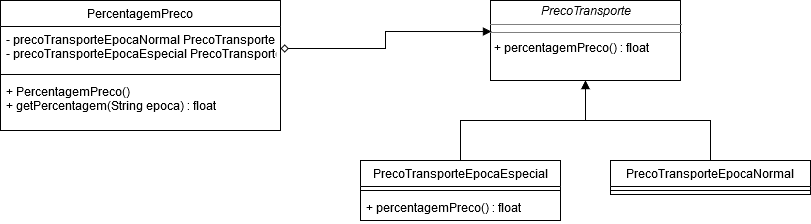

The diagram above was exported from draw.io. Its source (the exported page's mxGraphModel, read from the mxfile embedded in the PNG):
<mxGraphModel dx="1550" dy="841" grid="1" gridSize="10" guides="1" tooltips="1" connect="1" arrows="1" fold="1" page="1" pageScale="1" pageWidth="827" pageHeight="1169" math="0" shadow="0">
  <root>
    <mxCell id="WIyWlLk6GJQsqaUBKTNV-0" />
    <mxCell id="WIyWlLk6GJQsqaUBKTNV-1" parent="WIyWlLk6GJQsqaUBKTNV-0" />
    <mxCell id="cddIubm2atmio97gDkL3-12" style="edgeStyle=orthogonalEdgeStyle;rounded=0;orthogonalLoop=1;jettySize=auto;html=1;exitX=0.5;exitY=1;exitDx=0;exitDy=0;startArrow=block;startFill=1;endArrow=none;endFill=0;entryX=0.5;entryY=0;entryDx=0;entryDy=0;" edge="1" parent="WIyWlLk6GJQsqaUBKTNV-1" source="cddIubm2atmio97gDkL3-11" target="cddIubm2atmio97gDkL3-4">
      <mxGeometry relative="1" as="geometry">
        <mxPoint x="525" y="390" as="targetPoint" />
      </mxGeometry>
    </mxCell>
    <mxCell id="cddIubm2atmio97gDkL3-13" style="edgeStyle=orthogonalEdgeStyle;rounded=0;orthogonalLoop=1;jettySize=auto;html=1;entryX=0.5;entryY=0;entryDx=0;entryDy=0;startArrow=block;startFill=1;endArrow=none;endFill=0;" edge="1" parent="WIyWlLk6GJQsqaUBKTNV-1" source="cddIubm2atmio97gDkL3-11" target="cddIubm2atmio97gDkL3-8">
      <mxGeometry relative="1" as="geometry" />
    </mxCell>
    <mxCell id="cddIubm2atmio97gDkL3-11" value="&lt;p style=&quot;margin: 0px ; margin-top: 4px ; text-align: center&quot;&gt;&lt;i&gt;PrecoTransporte&lt;/i&gt;&lt;br&gt;&lt;/p&gt;&lt;hr size=&quot;1&quot;&gt;&lt;hr size=&quot;1&quot;&gt;&lt;p style=&quot;margin: 0px ; margin-left: 4px&quot;&gt;+ percentagemPreco() : float&lt;/p&gt;" style="verticalAlign=top;align=left;overflow=fill;fontSize=12;fontFamily=Helvetica;html=1;" vertex="1" parent="WIyWlLk6GJQsqaUBKTNV-1">
      <mxGeometry x="500" y="255" width="190" height="80" as="geometry" />
    </mxCell>
    <mxCell id="cddIubm2atmio97gDkL3-14" value="PercentagemPreco" style="swimlane;fontStyle=0;align=center;verticalAlign=top;childLayout=stackLayout;horizontal=1;startSize=26;horizontalStack=0;resizeParent=1;resizeParentMax=0;resizeLast=0;collapsible=1;marginBottom=0;" vertex="1" parent="WIyWlLk6GJQsqaUBKTNV-1">
      <mxGeometry x="10" y="255" width="280" height="130" as="geometry" />
    </mxCell>
    <mxCell id="cddIubm2atmio97gDkL3-15" value="- precoTransporteEpocaNormal PrecoTransporte&#10;- precoTransporteEpocaEspecial PrecoTransporte&#10;" style="text;strokeColor=none;fillColor=none;align=left;verticalAlign=top;spacingLeft=4;spacingRight=4;overflow=hidden;rotatable=0;points=[[0,0.5],[1,0.5]];portConstraint=eastwest;" vertex="1" parent="cddIubm2atmio97gDkL3-14">
      <mxGeometry y="26" width="280" height="44" as="geometry" />
    </mxCell>
    <mxCell id="cddIubm2atmio97gDkL3-16" value="" style="line;strokeWidth=1;fillColor=none;align=left;verticalAlign=middle;spacingTop=-1;spacingLeft=3;spacingRight=3;rotatable=0;labelPosition=right;points=[];portConstraint=eastwest;" vertex="1" parent="cddIubm2atmio97gDkL3-14">
      <mxGeometry y="70" width="280" height="8" as="geometry" />
    </mxCell>
    <mxCell id="cddIubm2atmio97gDkL3-17" value="+ PercentagemPreco()&#10;+ getPercentagem(String epoca) : float&#10;" style="text;strokeColor=none;fillColor=none;align=left;verticalAlign=top;spacingLeft=4;spacingRight=4;overflow=hidden;rotatable=0;points=[[0,0.5],[1,0.5]];portConstraint=eastwest;" vertex="1" parent="cddIubm2atmio97gDkL3-14">
      <mxGeometry y="78" width="280" height="52" as="geometry" />
    </mxCell>
    <mxCell id="cddIubm2atmio97gDkL3-4" value="PrecoTransporteEpocaEspecial" style="swimlane;fontStyle=0;align=center;verticalAlign=top;childLayout=stackLayout;horizontal=1;startSize=26;horizontalStack=0;resizeParent=1;resizeParentMax=0;resizeLast=0;collapsible=1;marginBottom=0;" vertex="1" parent="WIyWlLk6GJQsqaUBKTNV-1">
      <mxGeometry x="370" y="415" width="200" height="60" as="geometry" />
    </mxCell>
    <mxCell id="cddIubm2atmio97gDkL3-6" value="" style="line;strokeWidth=1;fillColor=none;align=left;verticalAlign=middle;spacingTop=-1;spacingLeft=3;spacingRight=3;rotatable=0;labelPosition=right;points=[];portConstraint=eastwest;" vertex="1" parent="cddIubm2atmio97gDkL3-4">
      <mxGeometry y="26" width="200" height="8" as="geometry" />
    </mxCell>
    <mxCell id="cddIubm2atmio97gDkL3-7" value="+ percentagemPreco() : float" style="text;strokeColor=none;fillColor=none;align=left;verticalAlign=top;spacingLeft=4;spacingRight=4;overflow=hidden;rotatable=0;points=[[0,0.5],[1,0.5]];portConstraint=eastwest;" vertex="1" parent="cddIubm2atmio97gDkL3-4">
      <mxGeometry y="34" width="200" height="26" as="geometry" />
    </mxCell>
    <mxCell id="cddIubm2atmio97gDkL3-8" value="PrecoTransporteEpocaNormal" style="swimlane;fontStyle=0;align=center;verticalAlign=top;childLayout=stackLayout;horizontal=1;startSize=26;horizontalStack=0;resizeParent=1;resizeParentMax=0;resizeLast=0;collapsible=1;marginBottom=0;" vertex="1" parent="WIyWlLk6GJQsqaUBKTNV-1">
      <mxGeometry x="620" y="415" width="200" height="34" as="geometry" />
    </mxCell>
    <mxCell id="cddIubm2atmio97gDkL3-9" value="" style="line;strokeWidth=1;fillColor=none;align=left;verticalAlign=middle;spacingTop=-1;spacingLeft=3;spacingRight=3;rotatable=0;labelPosition=right;points=[];portConstraint=eastwest;" vertex="1" parent="cddIubm2atmio97gDkL3-8">
      <mxGeometry y="26" width="200" height="8" as="geometry" />
    </mxCell>
    <mxCell id="cddIubm2atmio97gDkL3-24" style="edgeStyle=orthogonalEdgeStyle;rounded=0;orthogonalLoop=1;jettySize=auto;html=1;startArrow=diamond;startFill=0;endArrow=block;endFill=1;entryX=0.005;entryY=0.388;entryDx=0;entryDy=0;entryPerimeter=0;" edge="1" parent="WIyWlLk6GJQsqaUBKTNV-1" source="cddIubm2atmio97gDkL3-15" target="cddIubm2atmio97gDkL3-11">
      <mxGeometry relative="1" as="geometry">
        <mxPoint x="490" y="303" as="targetPoint" />
      </mxGeometry>
    </mxCell>
  </root>
</mxGraphModel>